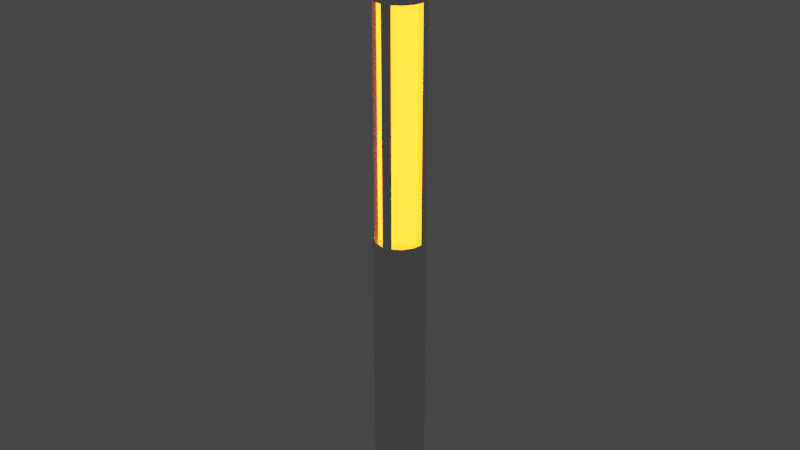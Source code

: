 # Source: Project_Osmantus_Wine_-_Lamp.blend  (saved by Blender 3.1.7; exported with 4.5.12 LTS)
import bpy
from mathutils import Matrix  # noqa: F401  (used for matrix-valued properties, if any)

bpy.ops.wm.read_factory_settings(use_empty=True)
scene = bpy.context.scene
scene.name = 'Scene'

# ---- materials (node trees are filled in below, after node groups)
mat_base = bpy.data.materials.new('Base')
mat_base.use_transparent_shadow = False
mat_light = bpy.data.materials.new('Light')
mat_light.use_transparent_shadow = False

# ---- node groups
ng_auto_smooth = bpy.data.node_groups.new('Auto Smooth', 'GeometryNodeTree')
_s = ng_auto_smooth.interface.new_socket(name='Geometry', in_out='OUTPUT', socket_type='NodeSocketGeometry')
_s = ng_auto_smooth.interface.new_socket(name='Geometry', in_out='INPUT', socket_type='NodeSocketGeometry')
_s = ng_auto_smooth.interface.new_socket(name='Angle', in_out='INPUT', socket_type='NodeSocketFloat')
_s.subtype = 'ANGLE'
_s.min_value = 0.0
_s.max_value = 3.142
ng_auto_smooth.is_modifier = True
_N = ng_auto_smooth.nodes; _L = ng_auto_smooth.links
n0 = _N.new('NodeGroupOutput'); n0.name = 'Group Output'; n0.location = (480, -100)
n1 = _N.new('NodeGroupInput'); n1.name = 'Group Input'; n1.location = (-420, -300)
n2 = _N.new('NodeGroupInput'); n2.name = 'Group Input.001'; n2.location = (-60, -100)
n3 = _N.new('GeometryNodeSetShadeSmooth'); n3.name = 'Set Shade Smooth'; n3.location = (120, -100)
n3.domain = 'EDGE'
n4 = _N.new('GeometryNodeSetShadeSmooth'); n4.name = 'Set Shade Smooth.001'; n4.location = (300, -100)
n5 = _N.new('GeometryNodeInputMeshEdgeAngle'); n5.name = 'Edge Angle'; n5.location = (-420, -220)
n6 = _N.new('GeometryNodeInputEdgeSmooth'); n6.name = 'Is Edge Smooth'; n6.location = (-60, -160)
n7 = _N.new('GeometryNodeInputShadeSmooth'); n7.name = 'Is Face Smooth'; n7.location = (-240, -340)
n8 = _N.new('FunctionNodeBooleanMath'); n8.name = 'Boolean Math'; n8.location = (-60, -220)
n9 = _N.new('FunctionNodeCompare'); n9.name = 'Compare'; n9.location = (-240, -180)
n9.operation = 'LESS_EQUAL'
_L.new(n5.outputs[0], n9.inputs[0])
_L.new(n4.outputs[0], n0.inputs[0])
_L.new(n1.outputs[1], n9.inputs[1])
_L.new(n9.outputs[0], n8.inputs[0])
_L.new(n7.outputs[0], n8.inputs[1])
_L.new(n2.outputs[0], n3.inputs[0])
_L.new(n6.outputs[0], n3.inputs[1])
_L.new(n3.outputs[0], n4.inputs[0])
_L.new(n8.outputs[0], n3.inputs[2])
n0.is_active_output = True

# ---- material node trees
mat_base.use_nodes = True; mat_base.node_tree.nodes.clear()
_N = mat_base.node_tree.nodes; _L = mat_base.node_tree.links
n0 = _N.new('ShaderNodeBsdfPrincipled'); n0.name = 'Principled BSDF'; n0.location = (10, 300)
n0.distribution = 'GGX'
n0.subsurface_method = 'RANDOM_WALK_SKIN'
n0.inputs[1].default_value = 1.0
n0.inputs[2].default_value = 0.25
n0.inputs[3].default_value = 1.45
n0.inputs[27].default_value = (0.0, 0.0, 0.0, 1.0)
n0.inputs[28].default_value = 1.0
n1 = _N.new('ShaderNodeOutputMaterial'); n1.name = 'Material Output'; n1.location = (300, 300)
_L.new(n0.outputs[0], n1.inputs[0])
n1.is_active_output = True
mat_light.use_nodes = True; mat_light.node_tree.nodes.clear()
_N = mat_light.node_tree.nodes; _L = mat_light.node_tree.links
n0 = _N.new('ShaderNodeBsdfPrincipled'); n0.name = 'Principled BSDF'; n0.location = (10, 300)
n0.distribution = 'GGX'
n0.subsurface_method = 'RANDOM_WALK_SKIN'
n0.inputs[3].default_value = 1.45
n0.inputs[27].default_value = (1.0, 0.1195, 0.0, 1.0)
n0.inputs[28].default_value = 20.0
n1 = _N.new('ShaderNodeOutputMaterial'); n1.name = 'Material Output'; n1.location = (300, 300)
_L.new(n0.outputs[0], n1.inputs[0])
n1.is_active_output = True

# ---- world
world_world = bpy.data.worlds.new('World'); scene.world = world_world
world_world.use_nodes = True; world_world.node_tree.nodes.clear()
_N = world_world.node_tree.nodes; _L = world_world.node_tree.links
n0 = _N.new('ShaderNodeOutputWorld'); n0.name = 'World Output'; n0.location = (300, 300)
n1 = _N.new('ShaderNodeBackground'); n1.name = 'Background'; n1.location = (10, 300)
n1.inputs[0].default_value = (0.05088, 0.05088, 0.05088, 1.0)
_L.new(n1.outputs[0], n0.inputs[0])
n0.is_active_output = True
world_world.color = (0.05088, 0.05088, 0.05088)
world_world.use_sun_shadow = False
world_world.sun_shadow_jitter_overblur = 0.0

# ---- meshes
me_lamp = bpy.data.meshes.new('Lamp')
me_lamp.from_pydata([(0.0, 0.1, 0.0), (0.03827, 0.09239, 0.0), (0.07071, 0.07071, 0.0), (0.09239, 0.03827, 0.0), (0.1, -4.371e-09, 0.0), (0.09239, -0.03827, 0.0), (0.07071, -0.07071, 0.0), (0.03827, -0.09239, 0.0), (-8.742e-09, -0.1, 0.0), (-0.03827, -0.09239, 0.0), (-0.07071, -0.07071, 0.0), (-0.09239, -0.03827, 0.0), (-0.1, 1.192e-09, 0.0), (-0.09239, 0.03827, 0.0), (-0.07071, 0.07071, 0.0), (-0.03827, 0.09239, 0.0), (0.03046, 0.07355, 1.2), (-0.003902, 0.08038, 1.2), (0.05629, 0.05629, 1.2), (0.07576, 0.02716, 1.2), (0.08038, 0.003902, 1.2), (0.07355, -0.03046, 1.2), (0.05629, -0.05629, 1.2), (0.02716, -0.07576, 1.2), (0.003902, -0.08038, 1.2), (-0.03046, -0.07355, 1.2), (-0.05629, -0.05629, 1.2), (-0.07576, -0.02716, 1.2), (-0.08038, -0.003902, 1.2), (-0.07355, 0.03046, 1.2), (-0.05629, 0.05629, 1.2), (-0.02716, 0.07576, 1.2), (0.03827, 0.09239, 2.1), (-0.003902, 0.08038, 2.1), (0.07071, 0.07071, 2.1), (0.03827, -0.09239, 2.5), (0.07071, -0.07071, 2.5), (0.09239, -0.03827, 2.1), (0.07071, -0.07071, 2.1), (0.02716, -0.07576, 2.1), (0.09239, -0.03827, 2.5), (-0.03827, -0.09239, 2.1), (-0.07071, -0.07071, 2.1), (-0.07576, -0.02716, 2.1), (-0.08038, -0.003902, 2.1), (-0.09239, 0.03827, 2.1), (-0.07071, 0.07071, 2.1), (0.1, -4.371e-09, 2.5), (0.09239, 0.03827, 2.5), (0.07355, 0.03046, 2.1), (0.07961, -5.765e-09, 2.1), (0.07355, -0.03046, 2.1), (0.07071, 0.07071, 2.5), (2.807e-08, -0.07961, 2.1), (-0.05629, -0.05629, 2.1), (-3.467e-07, 0.1, 2.5), (0.03827, 0.09239, 2.5), (-0.07355, 0.03046, 2.1), (-0.03046, 0.07355, 2.1), (0.03827, 0.09239, 1.2), (0.0, 0.1, 1.2), (0.07071, 0.07071, 1.2), (0.09239, 0.03827, 1.2), (0.09239, -0.03827, 1.2), (0.1, -4.371e-09, 1.2), (0.07071, -0.07071, 1.2), (0.03827, -0.09239, 1.2), (-0.03827, -0.09239, 1.2), (-8.742e-09, -0.1, 1.2), (-0.07071, -0.07071, 1.2), (-0.09239, -0.03827, 1.2), (-0.09239, 0.03827, 1.2), (-0.1, 1.192e-09, 1.2), (-0.07071, 0.07071, 1.2), (-0.03827, 0.09239, 1.2), (0.1, -4.371e-09, 2.1), (0.09239, 0.03827, 2.1), (-0.03827, 0.09239, 2.1), (-0.09239, -0.03827, 2.1), (-0.1, 1.192e-09, 2.1), (3.558e-08, 0.1, 2.1), (2.684e-08, -0.1, 2.1), (0.03827, -0.09239, 2.1), (0.03046, 0.07355, 2.1), (0.05629, 0.05629, 2.1), (0.05629, -0.05629, 2.1), (-0.03046, -0.07355, 2.1), (-0.05629, 0.05629, 2.1), (-3.554e-07, -0.1, 2.5), (-0.03827, -0.09239, 2.5), (-0.07071, -0.07071, 2.5), (-0.09239, -0.03827, 2.5), (-0.1, 1.192e-09, 2.5), (-0.09239, 0.03827, 2.5), (-0.07071, 0.07071, 2.5), (-0.03827, 0.09239, 2.5)], [], [(0, 60, 59, 1), (1, 59, 61, 2), (2, 61, 62, 3), (3, 62, 64, 4), (4, 64, 63, 5), (5, 63, 65, 6), (6, 65, 66, 7), (7, 66, 68, 8), (8, 68, 67, 9), (9, 67, 69, 10), (10, 69, 70, 11), (11, 70, 72, 12), (12, 72, 71, 13), (13, 71, 73, 14), (14, 73, 74, 15), (15, 74, 60, 0), (0, 1, 2, 3, 4, 5, 6, 7, 8, 9, 10, 11, 12, 13, 14, 15), (19, 18, 84, 49), (31, 30, 87, 58), (26, 25, 86, 54), (21, 20, 50, 51), (72, 70, 78, 79), (23, 22, 85, 39), (18, 16, 83, 84), (30, 29, 57, 87), (25, 24, 53, 86), (64, 62, 76, 75), (60, 74, 77, 80), (27, 26, 54, 43), (22, 21, 51, 85), (29, 28, 44, 57), (16, 17, 33, 83), (68, 66, 82, 81), (75, 47, 40, 37), (75, 76, 48, 47), (50, 75, 37, 51), (51, 37, 38, 85), (85, 38, 82, 39), (53, 81, 41, 86), (86, 41, 42, 54), (54, 42, 78, 43), (76, 34, 52, 48), (44, 79, 45, 57), (57, 45, 46, 87), (87, 46, 77, 58), (80, 77, 95, 55), (17, 16, 59, 60), (16, 18, 61, 59), (18, 19, 62, 61), (20, 21, 63, 64), (21, 22, 65, 63), (22, 23, 66, 65), (24, 25, 67, 68), (25, 26, 69, 67), (26, 27, 70, 69), (28, 29, 71, 72), (29, 30, 73, 71), (30, 31, 74, 73), (50, 20, 64, 75), (19, 49, 76, 62), (31, 58, 77, 74), (27, 43, 78, 70), (44, 28, 72, 79), (33, 17, 60, 80), (53, 24, 68, 81), (23, 39, 82, 66), (83, 33, 80, 32), (84, 83, 32, 34), (49, 84, 34, 76), (34, 32, 56, 52), (46, 94, 95, 77), (32, 80, 55, 56), (45, 93, 94, 46), (79, 92, 93, 45), (79, 78, 91, 92), (95, 94, 93, 92, 91, 90, 89, 88, 35, 36, 40, 47, 48, 52, 56, 55), (37, 40, 36, 38), (38, 36, 35, 82), (81, 82, 35, 88), (81, 88, 89, 41), (41, 89, 90, 42), (42, 90, 91, 78)])
me_lamp.polygons.foreach_set('use_smooth', [True] * 82)
me_lamp.polygons.foreach_set('material_index', [0, 0, 0, 0, 0, 0, 0, 0, 0, 0, 0, 0, 0, 0, 0, 0, 0, 1, 1, 1, 1, 0, 1, 1, 1, 1, 0, 0, 1, 1, 1, 1, 0, 0, 0, 0, 0, 0, 0, 0, 0, 0, 0, 0, 0, 0, 0, 0, 0, 0, 0, 0, 0, 0, 0, 0, 0, 0, 0, 0, 0, 0, 0, 0, 0, 0, 0, 0, 0, 0, 0, 0, 0, 0, 0, 0, 0, 0, 0, 0, 0, 0])
_uv = me_lamp.uv_layers.new(name='UVКарта')
_uv.uv.foreach_set('vector', [0.5026, -1.323e-05, 0.5026, 0.48, 0.4575, 0.48, 0.4575, -1.323e-05, 0.4575, -1.323e-05, 0.4575, 0.48, 0.4123, 0.48, 0.4123, -1.323e-05, 0.4123, -1.323e-05, 0.4123, 0.48, 0.3671, 0.48, 0.3671, -1.323e-05, 0.3671, -1.323e-05, 0.3671, 0.48, 0.322, 0.48, 0.322, -1.323e-05, 0.322, -1.323e-05, 0.322, 0.48, 0.2768, 0.48, 0.2768, -1.323e-05, 0.2768, -1.323e-05, 0.2768, 0.48, 0.2317, 0.48, 0.2317, -1.323e-05, 0.2317, -1.323e-05, 0.2317, 0.48, 0.1865, 0.48, 0.1865, -1.323e-05, 0.1865, -1.323e-05, 0.1865, 0.48, 0.1413, 0.48, 0.1413, -1.323e-05, 0.1413, -1.323e-05, 0.1413, 0.48, 0.09608, 0.48, 0.09608, -1.323e-05, 0.09608, -1.323e-05, 0.09608, 0.48, 0.05085, 0.48, 0.05085, -1.323e-05, 0.05085, -1.323e-05, 0.05085, 0.48, 0.005616, 0.48, 0.005616, -1.323e-05, 0.7287, -1.323e-05, 0.7287, 0.48, 0.6835, 0.48, 0.6835, -1.323e-05, 0.6835, -1.323e-05, 0.6835, 0.48, 0.6383, 0.48, 0.6383, -1.323e-05, 0.6383, -1.323e-05, 0.6383, 0.48, 0.593, 0.48, 0.593, -1.323e-05, 0.593, -1.323e-05, 0.593, 0.48, 0.5478, 0.48, 0.5478, -1.323e-05, 0.5478, -1.323e-05, 0.5478, 0.48, 0.5026, 0.48, 0.5026, -1.323e-05, 0.5026, -1.323e-05, 0.4575, -1.323e-05, 0.4123, -1.323e-05, 0.3671, -1.323e-05, 0.322, -1.323e-05, 0.9999, -1.323e-05, 0.9548, -1.323e-05, 0.9096, -1.323e-05, 0.8644, -1.323e-05, 0.8192, -1.323e-05, 0.774, -1.323e-05, 0.7287, -1.323e-05, 0.6835, -1.323e-05, 0.6383, -1.323e-05, 0.593, -1.323e-05, 0.5478, -1.323e-05, 0.3616, 0.48, 0.4123, 0.48, 0.4123, 0.84, 0.3671, 0.84, 0.5422, 0.48, 0.593, 0.48, 0.593, 0.84, 0.5478, 0.84, 0.05087, 0.48, 0.0961, 0.48, 0.0961, 0.84, 0.05087, 0.84, 0.2768, 0.48, 0.3276, 0.48, 0.322, 0.84, 0.2768, 0.84, 0.6835, 0.48, 0.7287, 0.48, 0.7287, 0.84, 0.6835, 0.84, 0.1809, 0.48, 0.2317, 0.48, 0.2317, 0.84, 0.1809, 0.84, 0.4123, 0.48, 0.4574, 0.48, 0.4574, 0.84, 0.4123, 0.84, 0.593, 0.48, 0.6383, 0.48, 0.6383, 0.84, 0.593, 0.84, 0.0961, 0.48, 0.1469, 0.48, 0.1413, 0.84, 0.0961, 0.84, 0.322, 0.48, 0.3671, 0.48, 0.3671, 0.84, 0.322, 0.84, 0.5026, 0.48, 0.5478, 0.48, 0.5478, 0.84, 0.5026, 0.84, 3.266e-05, 0.48, 0.05087, 0.48, 0.05087, 0.84, 3.266e-05, 0.84, 0.2317, 0.48, 0.2768, 0.48, 0.2768, 0.84, 0.2317, 0.84, 0.6383, 0.48, 0.6891, 0.48, 0.6891, 0.84, 0.6383, 0.84, 0.4574, 0.48, 0.5082, 0.48, 0.5082, 0.84, 0.4574, 0.84, 0.1413, 0.48, 0.1865, 0.48, 0.1865, 0.84, 0.1413, 0.84, 0.322, 0.84, 0.322, 1.0, 0.2768, 1.0, 0.2768, 0.84, 0.322, 0.84, 0.3671, 0.84, 0.3671, 1.0, 0.322, 1.0, 0.322, 0.84, 0.322, 0.84, 0.2768, 0.84, 0.2768, 0.84, 0.2768, 0.84, 0.2768, 0.84, 0.2317, 0.84, 0.2317, 0.84, 0.2317, 0.84, 0.2317, 0.84, 0.1865, 0.84, 0.1809, 0.84, 0.1413, 0.84, 0.1413, 0.84, 0.09608, 0.84, 0.0961, 0.84, 0.0961, 0.84, 0.09608, 0.84, 0.05085, 0.84, 0.05087, 0.84, 0.05087, 0.84, 0.05085, 0.84, 0.005616, 0.84, 3.266e-05, 0.84, 0.3671, 0.84, 0.4123, 0.84, 0.4123, 1.0, 0.3671, 1.0, 0.6891, 0.84, 0.6835, 0.84, 0.6383, 0.84, 0.6383, 0.84, 0.6383, 0.84, 0.6383, 0.84, 0.593, 0.84, 0.593, 0.84, 0.593, 0.84, 0.593, 0.84, 0.5478, 0.84, 0.5478, 0.84, 0.5026, 0.84, 0.5478, 0.84, 0.5478, 1.0, 0.5026, 1.0, 0.5082, 0.48, 0.4574, 0.48, 0.4575, 0.48, 0.5026, 0.48, 0.4574, 0.48, 0.4123, 0.48, 0.4123, 0.48, 0.4575, 0.48, 0.4123, 0.48, 0.3616, 0.48, 0.3671, 0.48, 0.4123, 0.48, 0.3276, 0.48, 0.2768, 0.48, 0.2768, 0.48, 0.322, 0.48, 0.2768, 0.48, 0.2317, 0.48, 0.2317, 0.48, 0.2768, 0.48, 0.2317, 0.48, 0.1809, 0.48, 0.1865, 0.48, 0.2317, 0.48, 0.1469, 0.48, 0.0961, 0.48, 0.09608, 0.48, 0.1413, 0.48, 0.0961, 0.48, 0.05087, 0.48, 0.05085, 0.48, 0.09608, 0.48, 0.05087, 0.48, 3.266e-05, 0.48, 0.005616, 0.48, 0.05085, 0.48, 0.6891, 0.48, 0.6383, 0.48, 0.6383, 0.48, 0.6835, 0.48, 0.6383, 0.48, 0.593, 0.48, 0.593, 0.48, 0.6383, 0.48, 0.593, 0.48, 0.5422, 0.48, 0.5478, 0.48, 0.593, 0.48, 0.322, 0.84, 0.3276, 0.48, 0.322, 0.48, 0.322, 0.84, 0.3616, 0.48, 0.3671, 0.84, 0.3671, 0.84, 0.3671, 0.48, 0.5422, 0.48, 0.5478, 0.84, 0.5478, 0.84, 0.5478, 0.48, 3.266e-05, 0.48, 3.266e-05, 0.84, 0.005616, 0.84, 0.005616, 0.48, 0.6891, 0.84, 0.6891, 0.48, 0.6835, 0.48, 0.6835, 0.84, 0.5082, 0.84, 0.5082, 0.48, 0.5026, 0.48, 0.5026, 0.84, 0.1413, 0.84, 0.1469, 0.48, 0.1413, 0.48, 0.1413, 0.84, 0.1809, 0.48, 0.1809, 0.84, 0.1865, 0.84, 0.1865, 0.48, 0.4574, 0.84, 0.5082, 0.84, 0.5026, 0.84, 0.4575, 0.84, 0.4123, 0.84, 0.4574, 0.84, 0.4575, 0.84, 0.4123, 0.84, 0.3671, 0.84, 0.4123, 0.84, 0.4123, 0.84, 0.3671, 0.84, 0.4123, 0.84, 0.4575, 0.84, 0.4575, 1.0, 0.4123, 1.0, 0.593, 0.84, 0.593, 1.0, 0.5478, 1.0, 0.5478, 0.84, 0.4575, 0.84, 0.5026, 0.84, 0.5026, 1.0, 0.4575, 1.0, 0.6383, 0.84, 0.6383, 1.0, 0.593, 1.0, 0.593, 0.84, 0.6835, 0.84, 0.6835, 1.0, 0.6383, 1.0, 0.6383, 0.84, 0.6835, 0.84, 0.7287, 0.84, 0.7287, 1.0, 0.6835, 1.0, 0.5478, 1.0, 0.593, 1.0, 0.6383, 1.0, 0.6835, 1.0, 0.7287, 1.0, 0.774, 1.0, 0.8192, 1.0, 0.8644, 1.0, 0.9096, 1.0, 0.9548, 1.0, 0.9999, 1.0, 0.322, 1.0, 0.3671, 1.0, 0.4123, 1.0, 0.4575, 1.0, 0.5026, 1.0, 0.2768, 0.84, 0.2768, 1.0, 0.2317, 1.0, 0.2317, 0.84, 0.2317, 0.84, 0.2317, 1.0, 0.1865, 1.0, 0.1865, 0.84, 0.1413, 0.84, 0.1865, 0.84, 0.1865, 1.0, 0.1413, 1.0, 0.1413, 0.84, 0.1413, 1.0, 0.09608, 1.0, 0.09608, 0.84, 0.09608, 0.84, 0.09608, 1.0, 0.05085, 1.0, 0.05085, 0.84, 0.05085, 0.84, 0.05085, 1.0, 0.005616, 1.0, 0.005616, 0.84])
me_lamp.materials.append(mat_base)
me_lamp.materials.append(mat_light)
me_lamp.use_remesh_fix_poles = True
me_lamp.use_remesh_preserve_attributes = False
me_lamp.update()

# ---- objects
ob_lamp = bpy.data.objects.new('Lamp', me_lamp)

# ---- transforms, parenting, visibility, modifiers, constraints
ob_lamp.location = (0.0, 0.0, 0.0)
_m = ob_lamp.modifiers.new('Auto Smooth', 'NODES')
_m.node_group = ng_auto_smooth
_gi = [s.identifier for s in ng_auto_smooth.interface.items_tree if s.item_type == 'SOCKET' and s.in_out == 'INPUT']
_m[_gi[1]] = 0.5236  # Angle

# ---- collection membership
scene.collection.objects.link(ob_lamp)

# ---- scene / render settings (as saved in the file)
scene.frame_start = 1; scene.frame_end = 250; scene.frame_set(1)
scene.render.engine = 'BLENDER_EEVEE_NEXT'
scene.cycles.sampling_pattern = 'TABULATED_SOBOL'
scene.cycles.use_light_tree = False
scene.view_settings.view_transform = 'Filmic'
bpy.context.view_layer.update()

# ---- added for rendering (the .blend has no active camera): camera
cam_auto = bpy.data.cameras.new('AutoCamera')
cam_auto.lens = 50.0
cam_auto.sensor_width = 36.0
cam_auto.clip_end = 1000.0
ob_auto_camera = bpy.data.objects.new('AutoCamera', cam_auto)
scene.collection.objects.link(ob_auto_camera)
ob_auto_camera.location = (2.32782, -2.79338, 3.11225)
ob_auto_camera.rotation_euler = (1.09748, -7.21219e-08, 0.694738)
scene.camera = ob_auto_camera
bpy.context.view_layer.update()
